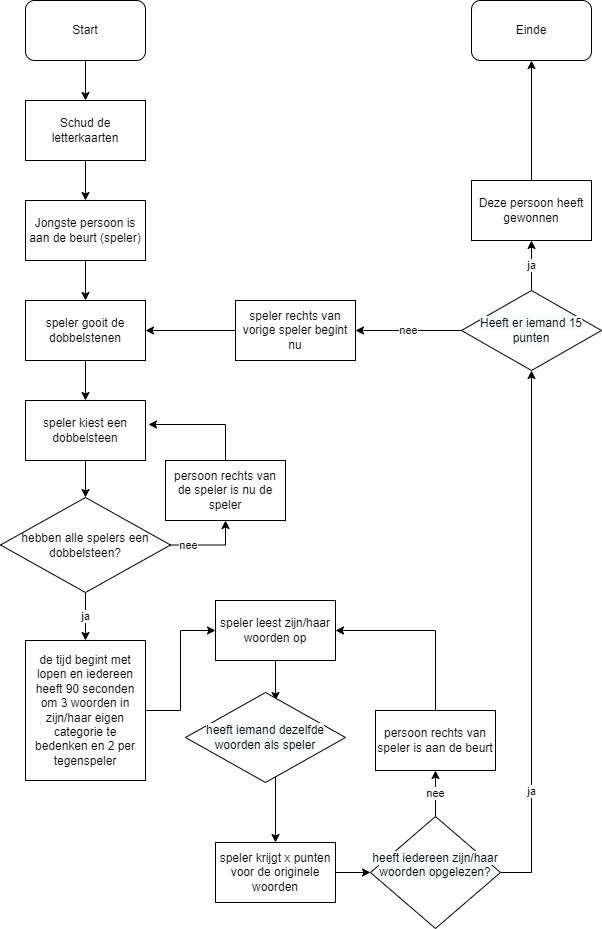

The diagram above was exported from draw.io. Its source (the exported page's mxGraphModel, read from the mxfile embedded in the PNG):
<mxGraphModel dx="1422" dy="800" grid="1" gridSize="10" guides="1" tooltips="1" connect="1" arrows="1" fold="1" page="1" pageScale="1" pageWidth="827" pageHeight="1169" math="0" shadow="0">
  <root>
    <mxCell id="0" />
    <mxCell id="1" parent="0" />
    <mxCell id="wnDLP8vszoksHlSG4tfu-2" value="Schud de letterkaarten" style="rounded=0;whiteSpace=wrap;html=1;" parent="1" vertex="1">
      <mxGeometry x="40" y="140" width="120" height="60" as="geometry" />
    </mxCell>
    <mxCell id="wnDLP8vszoksHlSG4tfu-4" value="Jongste persoon is aan de beurt (speler)" style="rounded=0;whiteSpace=wrap;html=1;" parent="1" vertex="1">
      <mxGeometry x="40" y="240" width="120" height="60" as="geometry" />
    </mxCell>
    <mxCell id="wnDLP8vszoksHlSG4tfu-6" value="" style="endArrow=classic;html=1;rounded=0;exitX=0.5;exitY=1;exitDx=0;exitDy=0;" parent="1" target="wnDLP8vszoksHlSG4tfu-2" edge="1">
      <mxGeometry width="50" height="50" relative="1" as="geometry">
        <mxPoint x="100" y="100" as="sourcePoint" />
        <mxPoint x="390" y="140" as="targetPoint" />
      </mxGeometry>
    </mxCell>
    <mxCell id="wnDLP8vszoksHlSG4tfu-7" value="" style="endArrow=classic;html=1;rounded=0;exitX=0.5;exitY=1;exitDx=0;exitDy=0;" parent="1" source="wnDLP8vszoksHlSG4tfu-2" target="wnDLP8vszoksHlSG4tfu-4" edge="1">
      <mxGeometry width="50" height="50" relative="1" as="geometry">
        <mxPoint x="390" y="360" as="sourcePoint" />
        <mxPoint x="440" y="310" as="targetPoint" />
      </mxGeometry>
    </mxCell>
    <mxCell id="cnp0Abcz66BKRzFlWzez-7" style="edgeStyle=orthogonalEdgeStyle;rounded=0;orthogonalLoop=1;jettySize=auto;html=1;entryX=0.5;entryY=0;entryDx=0;entryDy=0;" edge="1" parent="1" source="wnDLP8vszoksHlSG4tfu-8" target="cnp0Abcz66BKRzFlWzez-5">
      <mxGeometry relative="1" as="geometry" />
    </mxCell>
    <mxCell id="wnDLP8vszoksHlSG4tfu-8" value="speler kiest een dobbelsteen" style="rounded=0;whiteSpace=wrap;html=1;fillColor=none;" parent="1" vertex="1">
      <mxGeometry x="40" y="440" width="120" height="60" as="geometry" />
    </mxCell>
    <mxCell id="wnDLP8vszoksHlSG4tfu-14" style="edgeStyle=orthogonalEdgeStyle;rounded=0;orthogonalLoop=1;jettySize=auto;html=1;exitX=0.5;exitY=1;exitDx=0;exitDy=0;" parent="1" source="wnDLP8vszoksHlSG4tfu-11" target="wnDLP8vszoksHlSG4tfu-8" edge="1">
      <mxGeometry relative="1" as="geometry" />
    </mxCell>
    <mxCell id="wnDLP8vszoksHlSG4tfu-11" value="speler gooit de dobbelstenen" style="rounded=0;whiteSpace=wrap;html=1;fillColor=none;" parent="1" vertex="1">
      <mxGeometry x="40" y="340" width="120" height="60" as="geometry" />
    </mxCell>
    <mxCell id="wnDLP8vszoksHlSG4tfu-12" value="" style="endArrow=classic;html=1;rounded=0;exitX=0.5;exitY=1;exitDx=0;exitDy=0;" parent="1" source="wnDLP8vszoksHlSG4tfu-4" target="wnDLP8vszoksHlSG4tfu-11" edge="1">
      <mxGeometry width="50" height="50" relative="1" as="geometry">
        <mxPoint x="100" y="350" as="sourcePoint" />
        <mxPoint x="150" y="300" as="targetPoint" />
      </mxGeometry>
    </mxCell>
    <mxCell id="wnDLP8vszoksHlSG4tfu-17" value="ja" style="edgeStyle=orthogonalEdgeStyle;rounded=0;orthogonalLoop=1;jettySize=auto;html=1;exitX=0.5;exitY=1;exitDx=0;exitDy=0;entryX=0.5;entryY=0;entryDx=0;entryDy=0;" parent="1" source="cnp0Abcz66BKRzFlWzez-5" target="wnDLP8vszoksHlSG4tfu-22" edge="1">
      <mxGeometry relative="1" as="geometry">
        <mxPoint x="100" y="700" as="targetPoint" />
        <mxPoint as="offset" />
        <mxPoint x="100" y="644.5" as="sourcePoint" />
      </mxGeometry>
    </mxCell>
    <mxCell id="wnDLP8vszoksHlSG4tfu-18" style="edgeStyle=orthogonalEdgeStyle;rounded=0;orthogonalLoop=1;jettySize=auto;html=1;exitX=1;exitY=0.5;exitDx=0;exitDy=0;entryX=0.5;entryY=1;entryDx=0;entryDy=0;" parent="1" source="cnp0Abcz66BKRzFlWzez-5" target="wnDLP8vszoksHlSG4tfu-19" edge="1">
      <mxGeometry relative="1" as="geometry">
        <mxPoint x="240" y="540" as="targetPoint" />
        <mxPoint x="160" y="584.5" as="sourcePoint" />
      </mxGeometry>
    </mxCell>
    <mxCell id="wnDLP8vszoksHlSG4tfu-20" value="nee&lt;br&gt;" style="edgeLabel;html=1;align=center;verticalAlign=middle;resizable=0;points=[];" parent="wnDLP8vszoksHlSG4tfu-18" vertex="1" connectable="0">
      <mxGeometry x="0.216" y="3" relative="1" as="geometry">
        <mxPoint x="-31" y="3" as="offset" />
      </mxGeometry>
    </mxCell>
    <mxCell id="wnDLP8vszoksHlSG4tfu-21" style="edgeStyle=orthogonalEdgeStyle;rounded=0;orthogonalLoop=1;jettySize=auto;html=1;exitX=0.5;exitY=0;exitDx=0;exitDy=0;entryX=1.025;entryY=0.4;entryDx=0;entryDy=0;entryPerimeter=0;" parent="1" source="wnDLP8vszoksHlSG4tfu-19" target="wnDLP8vszoksHlSG4tfu-8" edge="1">
      <mxGeometry relative="1" as="geometry" />
    </mxCell>
    <mxCell id="wnDLP8vszoksHlSG4tfu-19" value="persoon rechts van de speler is nu de speler" style="rounded=0;whiteSpace=wrap;html=1;fillColor=none;" parent="1" vertex="1">
      <mxGeometry x="180" y="500" width="120" height="60" as="geometry" />
    </mxCell>
    <mxCell id="wnDLP8vszoksHlSG4tfu-24" style="edgeStyle=orthogonalEdgeStyle;rounded=0;orthogonalLoop=1;jettySize=auto;html=1;exitX=0.5;exitY=1;exitDx=0;exitDy=0;entryX=0.5;entryY=0;entryDx=0;entryDy=0;" parent="1" target="wnDLP8vszoksHlSG4tfu-23" edge="1">
      <mxGeometry relative="1" as="geometry">
        <mxPoint x="290" y="640" as="sourcePoint" />
      </mxGeometry>
    </mxCell>
    <mxCell id="cnp0Abcz66BKRzFlWzez-1" style="edgeStyle=orthogonalEdgeStyle;rounded=0;orthogonalLoop=1;jettySize=auto;html=1;" edge="1" parent="1" source="wnDLP8vszoksHlSG4tfu-22" target="wnDLP8vszoksHlSG4tfu-23">
      <mxGeometry relative="1" as="geometry" />
    </mxCell>
    <mxCell id="wnDLP8vszoksHlSG4tfu-22" value="de tijd begint met lopen en iedereen heeft 90 seconden om 3 woorden in zijn/haar eigen categorie te bedenken en 2 per tegenspeler" style="rounded=0;whiteSpace=wrap;html=1;fillColor=none;" parent="1" vertex="1">
      <mxGeometry x="40" y="680" width="120" height="140" as="geometry" />
    </mxCell>
    <mxCell id="wnDLP8vszoksHlSG4tfu-26" style="edgeStyle=orthogonalEdgeStyle;rounded=0;orthogonalLoop=1;jettySize=auto;html=1;exitX=0.5;exitY=1;exitDx=0;exitDy=0;" parent="1" source="wnDLP8vszoksHlSG4tfu-23" edge="1">
      <mxGeometry relative="1" as="geometry">
        <mxPoint x="290" y="740" as="targetPoint" />
      </mxGeometry>
    </mxCell>
    <mxCell id="wnDLP8vszoksHlSG4tfu-23" value="speler leest zijn/haar woorden op" style="rounded=0;whiteSpace=wrap;html=1;fillColor=none;" parent="1" vertex="1">
      <mxGeometry x="230" y="640" width="120" height="60" as="geometry" />
    </mxCell>
    <mxCell id="wnDLP8vszoksHlSG4tfu-29" style="edgeStyle=orthogonalEdgeStyle;rounded=0;orthogonalLoop=1;jettySize=auto;html=1;exitX=0.5;exitY=1;exitDx=0;exitDy=0;entryX=0.5;entryY=0;entryDx=0;entryDy=0;" parent="1" target="wnDLP8vszoksHlSG4tfu-27" edge="1">
      <mxGeometry relative="1" as="geometry">
        <mxPoint x="290" y="812" as="sourcePoint" />
      </mxGeometry>
    </mxCell>
    <mxCell id="cnp0Abcz66BKRzFlWzez-11" style="edgeStyle=orthogonalEdgeStyle;rounded=0;orthogonalLoop=1;jettySize=auto;html=1;entryX=0;entryY=0.5;entryDx=0;entryDy=0;" edge="1" parent="1" source="wnDLP8vszoksHlSG4tfu-27" target="cnp0Abcz66BKRzFlWzez-10">
      <mxGeometry relative="1" as="geometry" />
    </mxCell>
    <mxCell id="wnDLP8vszoksHlSG4tfu-27" value="speler krijgt x punten voor de originele woorden" style="rounded=0;whiteSpace=wrap;html=1;fillColor=none;" parent="1" vertex="1">
      <mxGeometry x="230" y="882" width="120" height="60" as="geometry" />
    </mxCell>
    <mxCell id="wnDLP8vszoksHlSG4tfu-32" style="edgeStyle=orthogonalEdgeStyle;rounded=0;orthogonalLoop=1;jettySize=auto;html=1;exitX=0.5;exitY=0;exitDx=0;exitDy=0;entryX=1;entryY=0.5;entryDx=0;entryDy=0;" parent="1" source="wnDLP8vszoksHlSG4tfu-30" target="wnDLP8vszoksHlSG4tfu-23" edge="1">
      <mxGeometry relative="1" as="geometry" />
    </mxCell>
    <mxCell id="wnDLP8vszoksHlSG4tfu-30" value="persoon rechts van speler is aan de beurt" style="rounded=0;whiteSpace=wrap;html=1;fillColor=none;" parent="1" vertex="1">
      <mxGeometry x="390" y="750" width="120" height="60" as="geometry" />
    </mxCell>
    <mxCell id="wnDLP8vszoksHlSG4tfu-34" value="nee" style="edgeStyle=orthogonalEdgeStyle;rounded=0;orthogonalLoop=1;jettySize=auto;html=1;entryX=0.5;entryY=1;entryDx=0;entryDy=0;exitX=0.5;exitY=0;exitDx=0;exitDy=0;" parent="1" source="cnp0Abcz66BKRzFlWzez-10" target="wnDLP8vszoksHlSG4tfu-30" edge="1">
      <mxGeometry relative="1" as="geometry">
        <mxPoint x="490" y="842" as="sourcePoint" />
      </mxGeometry>
    </mxCell>
    <mxCell id="wnDLP8vszoksHlSG4tfu-37" value="ja" style="edgeStyle=orthogonalEdgeStyle;rounded=0;orthogonalLoop=1;jettySize=auto;html=1;exitX=1;exitY=0.5;exitDx=0;exitDy=0;entryX=0.5;entryY=1;entryDx=0;entryDy=0;" parent="1" source="cnp0Abcz66BKRzFlWzez-10" target="cnp0Abcz66BKRzFlWzez-12" edge="1">
      <mxGeometry x="-0.5789" relative="1" as="geometry">
        <mxPoint x="630" y="810" as="targetPoint" />
        <mxPoint as="offset" />
        <mxPoint x="510" y="880" as="sourcePoint" />
      </mxGeometry>
    </mxCell>
    <mxCell id="wnDLP8vszoksHlSG4tfu-39" style="edgeStyle=orthogonalEdgeStyle;rounded=0;orthogonalLoop=1;jettySize=auto;html=1;exitX=0;exitY=0.5;exitDx=0;exitDy=0;entryX=1;entryY=0.5;entryDx=0;entryDy=0;" parent="1" source="wnDLP8vszoksHlSG4tfu-38" target="wnDLP8vszoksHlSG4tfu-11" edge="1">
      <mxGeometry relative="1" as="geometry" />
    </mxCell>
    <mxCell id="wnDLP8vszoksHlSG4tfu-38" value="speler rechts van vorige speler begint nu" style="rounded=0;whiteSpace=wrap;html=1;fillColor=none;" parent="1" vertex="1">
      <mxGeometry x="250" y="340" width="120" height="60" as="geometry" />
    </mxCell>
    <mxCell id="cnp0Abcz66BKRzFlWzez-4" style="edgeStyle=orthogonalEdgeStyle;rounded=0;orthogonalLoop=1;jettySize=auto;html=1;entryX=0.5;entryY=1;entryDx=0;entryDy=0;" edge="1" parent="1" source="wnDLP8vszoksHlSG4tfu-43" target="cnp0Abcz66BKRzFlWzez-3">
      <mxGeometry relative="1" as="geometry">
        <mxPoint x="356" y="190" as="targetPoint" />
      </mxGeometry>
    </mxCell>
    <mxCell id="wnDLP8vszoksHlSG4tfu-43" value="Deze persoon heeft gewonnen" style="rounded=0;whiteSpace=wrap;html=1;fillColor=none;" parent="1" vertex="1">
      <mxGeometry x="486" y="220" width="120" height="60" as="geometry" />
    </mxCell>
    <mxCell id="cnp0Abcz66BKRzFlWzez-2" value="Start" style="rounded=1;whiteSpace=wrap;html=1;" vertex="1" parent="1">
      <mxGeometry x="40" y="40" width="120" height="60" as="geometry" />
    </mxCell>
    <mxCell id="cnp0Abcz66BKRzFlWzez-3" value="Einde" style="rounded=1;whiteSpace=wrap;html=1;" vertex="1" parent="1">
      <mxGeometry x="486" y="40" width="120" height="60" as="geometry" />
    </mxCell>
    <mxCell id="cnp0Abcz66BKRzFlWzez-5" value="hebben alle spelers een dobbelsteen?" style="rhombus;whiteSpace=wrap;html=1;" vertex="1" parent="1">
      <mxGeometry x="15" y="537" width="170" height="95" as="geometry" />
    </mxCell>
    <mxCell id="cnp0Abcz66BKRzFlWzez-9" value="&lt;span style=&quot;color: rgb(0, 0, 0); font-family: Helvetica; font-size: 12px; font-style: normal; font-variant-ligatures: normal; font-variant-caps: normal; font-weight: 400; letter-spacing: normal; orphans: 2; text-align: center; text-indent: 0px; text-transform: none; widows: 2; word-spacing: 0px; -webkit-text-stroke-width: 0px; background-color: rgb(248, 249, 250); text-decoration-thickness: initial; text-decoration-style: initial; text-decoration-color: initial; float: none; display: inline !important;&quot;&gt;heeft iemand dezelfde woorden als speler&lt;/span&gt;" style="rhombus;whiteSpace=wrap;html=1;" vertex="1" parent="1">
      <mxGeometry x="200" y="732" width="160" height="90" as="geometry" />
    </mxCell>
    <mxCell id="cnp0Abcz66BKRzFlWzez-10" value="&#10;&lt;span style=&quot;color: rgb(0, 0, 0); font-family: Helvetica; font-size: 12px; font-style: normal; font-variant-ligatures: normal; font-variant-caps: normal; font-weight: 400; letter-spacing: normal; orphans: 2; text-align: center; text-indent: 0px; text-transform: none; widows: 2; word-spacing: 0px; -webkit-text-stroke-width: 0px; background-color: rgb(248, 249, 250); text-decoration-thickness: initial; text-decoration-style: initial; text-decoration-color: initial; float: none; display: inline !important;&quot;&gt;heeft iedereen zijn/haar woorden opgelezen?&lt;/span&gt;&#10;&#10;" style="rhombus;whiteSpace=wrap;html=1;" vertex="1" parent="1">
      <mxGeometry x="385" y="856" width="130" height="112" as="geometry" />
    </mxCell>
    <mxCell id="cnp0Abcz66BKRzFlWzez-13" value="nee" style="edgeStyle=orthogonalEdgeStyle;rounded=0;orthogonalLoop=1;jettySize=auto;html=1;entryX=1;entryY=0.5;entryDx=0;entryDy=0;" edge="1" parent="1" source="cnp0Abcz66BKRzFlWzez-12" target="wnDLP8vszoksHlSG4tfu-38">
      <mxGeometry relative="1" as="geometry" />
    </mxCell>
    <mxCell id="cnp0Abcz66BKRzFlWzez-15" value="ja" style="edgeStyle=orthogonalEdgeStyle;rounded=0;orthogonalLoop=1;jettySize=auto;html=1;entryX=0.5;entryY=1;entryDx=0;entryDy=0;" edge="1" parent="1" source="cnp0Abcz66BKRzFlWzez-12" target="wnDLP8vszoksHlSG4tfu-43">
      <mxGeometry relative="1" as="geometry" />
    </mxCell>
    <mxCell id="cnp0Abcz66BKRzFlWzez-12" value="&lt;span style=&quot;color: rgb(0, 0, 0); font-family: Helvetica; font-size: 12px; font-style: normal; font-variant-ligatures: normal; font-variant-caps: normal; font-weight: 400; letter-spacing: normal; orphans: 2; text-align: center; text-indent: 0px; text-transform: none; widows: 2; word-spacing: 0px; -webkit-text-stroke-width: 0px; background-color: rgb(248, 249, 250); text-decoration-thickness: initial; text-decoration-style: initial; text-decoration-color: initial; float: none; display: inline !important;&quot;&gt;Heeft er iemand 15 punten&lt;/span&gt;" style="rhombus;whiteSpace=wrap;html=1;" vertex="1" parent="1">
      <mxGeometry x="476" y="330" width="140" height="80" as="geometry" />
    </mxCell>
  </root>
</mxGraphModel>